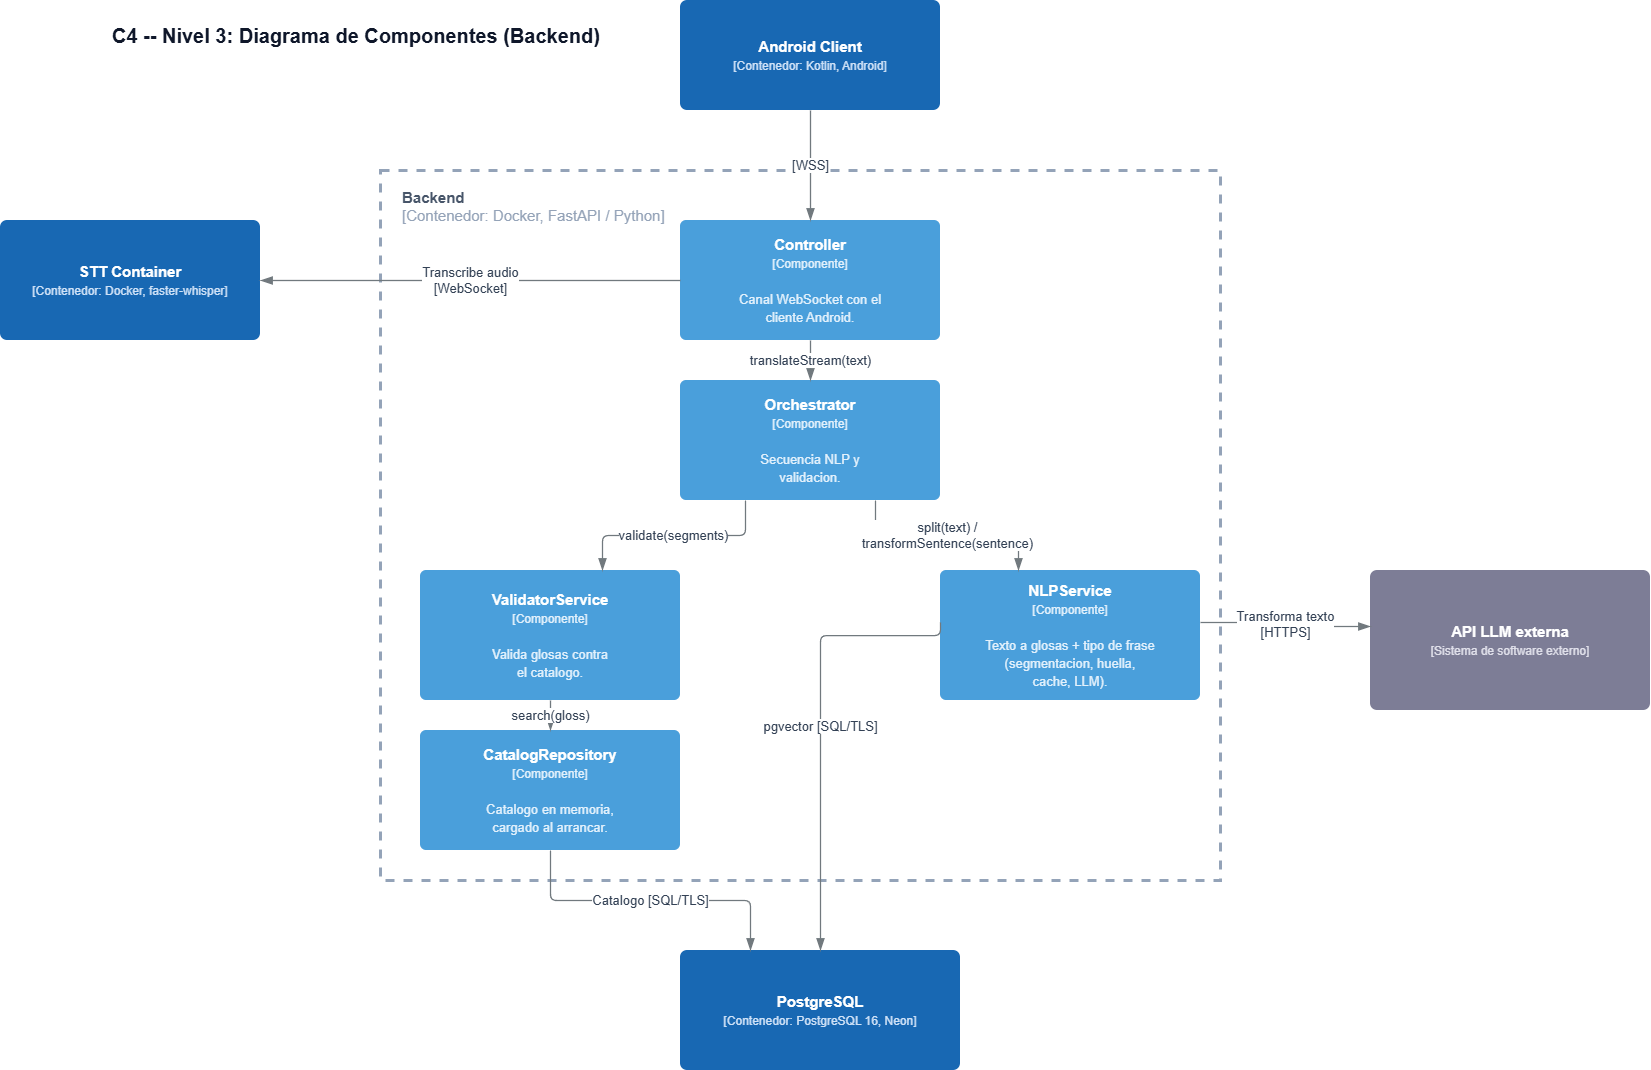

The diagram above was exported from draw.io. Its source (the exported page's mxGraphModel, read from the mxfile embedded in the PNG):
<mxGraphModel dx="2049" dy="1126" grid="1" gridSize="10" guides="1" tooltips="1" connect="1" arrows="1" fold="1" page="1" pageScale="1" pageWidth="1750" pageHeight="1150" math="0" shadow="0">
  <root>
    <mxCell id="0" />
    <mxCell id="1" parent="0" />
    <mxCell id="title1" parent="1" style="text;html=1;align=left;verticalAlign=middle;fontSize=20;fontStyle=1;fontColor=#0f172a;fontFamily=Helvetica;" value="C4 -- Nivel 3: Diagrama de Componentes (Backend)" vertex="1">
      <mxGeometry height="30" width="800" x="170" y="110" as="geometry" />
    </mxCell>
    <mxCell id="android" parent="1" style="rounded=1;absoluteArcSize=1;arcSize=14;whiteSpace=wrap;html=1;fillColor=#1868b3;strokeColor=none;fontColor=#ffffff;align=center;verticalAlign=middle;fontSize=15;spacing=8;fontFamily=Helvetica;" value="&lt;b&gt;Android Client&lt;/b&gt;&lt;br&gt;&lt;font style=&quot;font-size:12px;color:#cfe2f7;&quot;&gt;[Contenedor: Kotlin, Android]&lt;/font&gt;" vertex="1">
      <mxGeometry height="110" width="260" x="740" y="90" as="geometry" />
    </mxCell>
    <mxCell id="boundary" parent="1" style="rounded=0;whiteSpace=wrap;html=1;fillColor=none;strokeColor=#94a3b8;dashed=1;verticalAlign=top;align=left;fontSize=1;strokeWidth=3;" value="" vertex="1">
      <mxGeometry height="710" width="840" x="440" y="260" as="geometry" />
    </mxCell>
    <mxCell id="boundary_label" parent="1" style="text;html=1;align=left;verticalAlign=top;fontSize=15;fontStyle=1;fontColor=#475569;fontFamily=Helvetica;" value="&lt;font&gt;Backend&lt;br&gt;&lt;font style=&quot;font-weight: normal; color: rgb(148, 163, 184);&quot;&gt;[Contenedor: Docker, FastAPI / Python]&lt;/font&gt;&lt;/font&gt;" vertex="1">
      <mxGeometry height="45" width="380" x="460" y="272" as="geometry" />
    </mxCell>
    <mxCell id="c_controller" parent="1" style="rounded=1;absoluteArcSize=1;arcSize=12;whiteSpace=wrap;html=1;fillColor=#4a9fdb;strokeColor=none;fontColor=#ffffff;align=center;verticalAlign=middle;fontSize=15;spacing=6;fontFamily=Helvetica;" value="&lt;b&gt;Controller&lt;/b&gt;&lt;br&gt;&lt;font style=&quot;font-size:12px;color:#e3f1fc;&quot;&gt;[Componente]&lt;/font&gt;&lt;br&gt;&lt;br&gt;&lt;font style=&quot;font-size:13px;color:#e3f1fc;&quot;&gt;Canal WebSocket con el&lt;br&gt;cliente Android.&lt;/font&gt;" vertex="1">
      <mxGeometry height="120" width="260" x="740" y="310" as="geometry" />
    </mxCell>
    <mxCell id="c_orchestrator" parent="1" style="rounded=1;absoluteArcSize=1;arcSize=12;whiteSpace=wrap;html=1;fillColor=#4a9fdb;strokeColor=none;fontColor=#ffffff;align=center;verticalAlign=middle;fontSize=15;spacing=6;fontFamily=Helvetica;" value="&lt;b&gt;Orchestrator&lt;/b&gt;&lt;br&gt;&lt;font style=&quot;font-size:12px;color:#e3f1fc;&quot;&gt;[Componente]&lt;/font&gt;&lt;br&gt;&lt;br&gt;&lt;font style=&quot;font-size:13px;color:#e3f1fc;&quot;&gt;Secuencia NLP y&lt;br&gt;validacion.&lt;/font&gt;" vertex="1">
      <mxGeometry height="120" width="260" x="740" y="470" as="geometry" />
    </mxCell>
    <mxCell id="c_validator" parent="1" style="rounded=1;absoluteArcSize=1;arcSize=12;whiteSpace=wrap;html=1;fillColor=#4a9fdb;strokeColor=none;fontColor=#ffffff;align=center;verticalAlign=middle;fontSize=15;spacing=6;fontFamily=Helvetica;" value="&lt;b&gt;ValidatorService&lt;/b&gt;&lt;br&gt;&lt;font style=&quot;font-size:12px;color:#e3f1fc;&quot;&gt;[Componente]&lt;/font&gt;&lt;br&gt;&lt;br&gt;&lt;font style=&quot;font-size:13px;color:#e3f1fc;&quot;&gt;Valida glosas contra&lt;br&gt;el catalogo.&lt;/font&gt;" vertex="1">
      <mxGeometry height="130" width="260" x="480" y="660" as="geometry" />
    </mxCell>
    <mxCell id="c_catalog" parent="1" style="rounded=1;absoluteArcSize=1;arcSize=12;whiteSpace=wrap;html=1;fillColor=#4a9fdb;strokeColor=none;fontColor=#ffffff;align=center;verticalAlign=middle;fontSize=15;spacing=6;fontFamily=Helvetica;" value="&lt;b&gt;CatalogRepository&lt;/b&gt;&lt;br&gt;&lt;font style=&quot;font-size:12px;color:#e3f1fc;&quot;&gt;[Componente]&lt;/font&gt;&lt;br&gt;&lt;br&gt;&lt;font style=&quot;font-size:13px;color:#e3f1fc;&quot;&gt;Catalogo en memoria,&lt;br&gt;cargado al arrancar.&lt;/font&gt;" vertex="1">
      <mxGeometry height="120" width="260" x="480" y="820" as="geometry" />
    </mxCell>
    <mxCell id="c_nlp" parent="1" style="rounded=1;absoluteArcSize=1;arcSize=12;whiteSpace=wrap;html=1;fillColor=#4a9fdb;strokeColor=none;fontColor=#ffffff;align=center;verticalAlign=middle;fontSize=15;spacing=6;fontFamily=Helvetica;" value="&lt;b&gt;NLPService&lt;/b&gt;&lt;br&gt;&lt;font style=&quot;font-size:12px;color:#e3f1fc;&quot;&gt;[Componente]&lt;/font&gt;&lt;br&gt;&lt;br&gt;&lt;font style=&quot;font-size:13px;color:#e3f1fc;&quot;&gt;Texto a glosas + tipo de frase&lt;br&gt;(segmentacion, huella,&lt;br&gt;cache, LLM).&lt;/font&gt;" vertex="1">
      <mxGeometry height="130" width="260" x="1000" y="660" as="geometry" />
    </mxCell>
    <mxCell id="stt" parent="1" style="rounded=1;absoluteArcSize=1;arcSize=14;whiteSpace=wrap;html=1;fillColor=#1868b3;strokeColor=none;fontColor=#ffffff;align=center;verticalAlign=middle;fontSize=15;spacing=8;fontFamily=Helvetica;" value="&lt;b&gt;STT Container&lt;/b&gt;&lt;br&gt;&lt;font style=&quot;font-size:12px;color:#cfe2f7;&quot;&gt;[Contenedor: Docker, faster-whisper]&lt;/font&gt;" vertex="1">
      <mxGeometry height="120" width="260" x="60" y="310" as="geometry" />
    </mxCell>
    <mxCell id="postgres" parent="1" style="rounded=1;absoluteArcSize=1;arcSize=14;whiteSpace=wrap;html=1;fillColor=#1868b3;strokeColor=none;fontColor=#ffffff;align=center;verticalAlign=middle;fontSize=15;spacing=8;fontFamily=Helvetica;" value="&lt;b&gt;PostgreSQL&lt;/b&gt;&lt;br&gt;&lt;font style=&quot;font-size:12px;color:#cfe2f7;&quot;&gt;[Contenedor: PostgreSQL 16, Neon]&lt;/font&gt;" vertex="1">
      <mxGeometry height="120" width="280" x="740" y="1040" as="geometry" />
    </mxCell>
    <mxCell id="api_llm" parent="1" style="rounded=1;absoluteArcSize=1;arcSize=14;whiteSpace=wrap;html=1;fillColor=#7d7d96;strokeColor=none;fontColor=#ffffff;align=center;verticalAlign=middle;fontSize=15;spacing=8;fontFamily=Helvetica;" value="&lt;b&gt;API LLM externa&lt;/b&gt;&lt;br&gt;&lt;font style=&quot;font-size:12px;color:#e0e0ea;&quot;&gt;[Sistema de software externo]&lt;/font&gt;" vertex="1">
      <mxGeometry height="140" width="280" x="1430" y="660" as="geometry" />
    </mxCell>
    <mxCell id="e1" edge="1" parent="1" source="android" style="edgeStyle=orthogonalEdgeStyle;rounded=1;arcSize=12;html=1;endArrow=blockThin;endFill=1;endSize=9;strokeColor=#71797e;strokeWidth=1.3;fontSize=13;fontColor=#334155;exitX=0.5;exitY=1;exitDx=0;exitDy=0;entryX=0.5;entryY=0;entryDx=0;entryDy=0;" target="c_controller" value="[WSS]">
      <mxGeometry relative="1" as="geometry" />
    </mxCell>
    <mxCell id="e3" edge="1" parent="1" source="c_controller" style="edgeStyle=orthogonalEdgeStyle;rounded=1;arcSize=12;html=1;endArrow=blockThin;endFill=1;endSize=9;strokeColor=#71797e;strokeWidth=1.3;fontSize=13;fontColor=#334155;exitX=0;exitY=0.5;exitDx=0;exitDy=0;entryX=1;entryY=0.5;entryDx=0;entryDy=0;" target="stt" value="Transcribe audio&#10;[WebSocket]">
      <mxGeometry relative="1" as="geometry" />
    </mxCell>
    <mxCell id="e4" edge="1" parent="1" source="c_controller" style="edgeStyle=orthogonalEdgeStyle;rounded=1;arcSize=12;html=1;endArrow=blockThin;endFill=1;endSize=9;strokeColor=#71797e;strokeWidth=1.3;fontSize=13;fontColor=#334155;exitX=0.5;exitY=1;exitDx=0;exitDy=0;entryX=0.5;entryY=0;entryDx=0;entryDy=0;" target="c_orchestrator" value="translateStream(text)">
      <mxGeometry relative="1" as="geometry" />
    </mxCell>
    <mxCell id="e5" edge="1" parent="1" source="c_orchestrator" style="edgeStyle=orthogonalEdgeStyle;rounded=1;arcSize=12;html=1;endArrow=blockThin;endFill=1;endSize=9;strokeColor=#71797e;strokeWidth=1.3;fontSize=13;fontColor=#334155;exitX=0.75;exitY=1;exitDx=0;exitDy=0;entryX=0.3;entryY=0;entryDx=0;entryDy=0;" target="c_nlp" value="split(text) /&#10;transformSentence(sentence)">
      <mxGeometry relative="1" as="geometry" />
    </mxCell>
    <mxCell id="e6" edge="1" parent="1" source="c_orchestrator" style="edgeStyle=orthogonalEdgeStyle;rounded=1;arcSize=12;html=1;endArrow=blockThin;endFill=1;endSize=9;strokeColor=#71797e;strokeWidth=1.3;fontSize=13;fontColor=#334155;exitX=0.25;exitY=1;exitDx=0;exitDy=0;entryX=0.7;entryY=0;entryDx=0;entryDy=0;" target="c_validator" value="validate(segments)">
      <mxGeometry relative="1" as="geometry" />
    </mxCell>
    <mxCell id="e7" edge="1" parent="1" source="c_validator" style="edgeStyle=orthogonalEdgeStyle;rounded=1;arcSize=12;html=1;endArrow=blockThin;endFill=1;endSize=9;strokeColor=#71797e;strokeWidth=1.3;fontSize=13;fontColor=#334155;exitX=0.5;exitY=1;exitDx=0;exitDy=0;entryX=0.5;entryY=0;entryDx=0;entryDy=0;" target="c_catalog" value="search(gloss)">
      <mxGeometry relative="1" as="geometry" />
    </mxCell>
    <mxCell id="e8" edge="1" parent="1" source="c_catalog" style="edgeStyle=orthogonalEdgeStyle;rounded=1;arcSize=12;html=1;endArrow=blockThin;endFill=1;endSize=9;strokeColor=#71797e;strokeWidth=1.3;fontSize=13;fontColor=#334155;exitX=0.5;exitY=1;exitDx=0;exitDy=0;entryX=0.25;entryY=0;entryDx=0;entryDy=0;" target="postgres" value="Catalogo [SQL/TLS]">
      <mxGeometry relative="1" as="geometry" />
    </mxCell>
    <mxCell id="e9" edge="1" parent="1" source="c_nlp" style="edgeStyle=orthogonalEdgeStyle;rounded=1;arcSize=12;html=1;endArrow=blockThin;endFill=1;endSize=9;strokeColor=#71797e;strokeWidth=1.3;fontSize=13;fontColor=#334155;exitX=0;exitY=0.4;exitDx=0;exitDy=0;entryX=0.5;entryY=0;entryDx=0;entryDy=0;" target="postgres" value="pgvector [SQL/TLS]">
      <mxGeometry relative="1" as="geometry">
        <Array as="points">
          <mxPoint x="1000.07" y="725.07" />
          <mxPoint x="880.07" y="725.07" />
        </Array>
      </mxGeometry>
    </mxCell>
    <mxCell id="e10" edge="1" parent="1" source="c_nlp" style="edgeStyle=orthogonalEdgeStyle;rounded=1;arcSize=12;html=1;endArrow=blockThin;endFill=1;endSize=9;strokeColor=#71797e;strokeWidth=1.3;fontSize=13;fontColor=#334155;exitX=1;exitY=0.4;exitDx=0;exitDy=0;entryX=0;entryY=0.4;entryDx=0;entryDy=0;" target="api_llm" value="Transforma texto&#10;[HTTPS]">
      <mxGeometry relative="1" as="geometry" />
    </mxCell>
  </root>
</mxGraphModel>